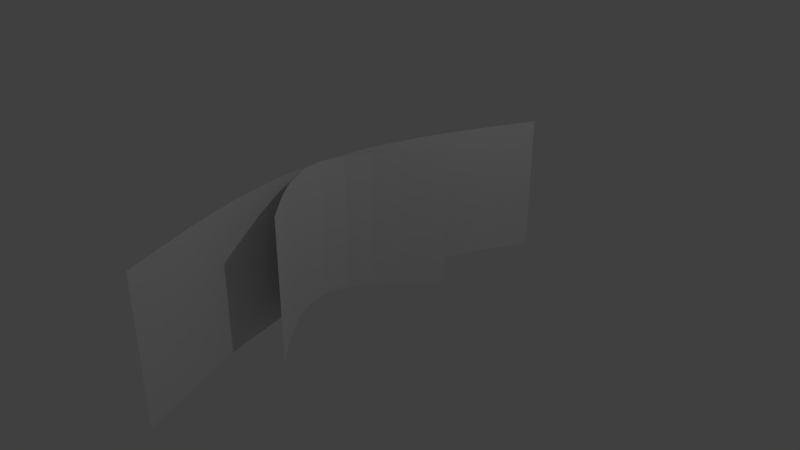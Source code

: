 # Source: CurvedMesh1.blend  (saved by Blender 2.79.0; exported with 4.5.12 LTS)
import bpy
from mathutils import Matrix  # noqa: F401  (used for matrix-valued properties, if any)

bpy.ops.wm.read_factory_settings(use_empty=True)
scene = bpy.context.scene
scene.name = 'Scene'

# ---- collections
col_collection_1 = bpy.data.collections.new('Collection 1'); scene.collection.children.link(col_collection_1)

# ---- world
world_world = bpy.data.worlds.new('World'); scene.world = world_world
world_world.color = (0.05088, 0.05088, 0.05088)
world_world.use_sun_shadow = False
world_world.sun_shadow_jitter_overblur = 0.0
world_world.cycles.sampling_method = 'MANUAL'

# ---- cameras
cam_camera = bpy.data.cameras.new('Camera')
cam_camera.clip_end = 100.0
cam_camera.lens = 35.0
cam_camera.sensor_width = 32.0
cam_camera.sensor_height = 18.0
cam_camera.ortho_scale = 7.314
cam_camera.dof.focus_distance = 0.0
cam_camera.dof.aperture_fstop = 128.0

# ---- lights
light_lamp = bpy.data.lights.new('Lamp', 'POINT')
light_lamp.transmission_factor = 0.0
light_lamp.cutoff_distance = 30.0
light_lamp.energy = 100.0
light_lamp.shadow_buffer_clip_start = 1.001
light_lamp.shadow_soft_size = 0.1
light_lamp.shadow_maximum_resolution = 0.006
light_lamp.use_absolute_resolution = True

# ---- meshes
me_cube_002 = bpy.data.meshes.new('Cube.002')
me_cube_002.from_pydata([(-1.414, -1.0, 4.371e-08), (-1.414, 1.0, -4.371e-08), (0.0, -1.0, -3.246), (0.0, 1.0, -3.246), (0.0, -1.0, 3.246), (0.0, 1.0, 3.246), (-1.414, 1.0, -4.371e-08), (0.0, 1.0, -3.246), (0.0, 1.0, 3.246), (0.0, -1.0, -3.246), (0.0, -1.0, 3.246), (-1.414, -1.0, 4.371e-08), (0.0, -1.0, -3.246), (0.0, 1.0, -3.246), (0.0, 1.0, -3.246), (0.0, -1.0, -3.246), (0.0, -1.0, 3.246), (0.0, 1.0, 3.246), (0.0, 1.0, 3.246), (0.0, -1.0, 3.246)], [], [(14, 7, 3, 13), (18, 6, 1, 17), (19, 11, 6, 18), (15, 9, 7, 14), (12, 2, 9, 15), (16, 0, 11, 19), (0, 12, 15, 11), (11, 15, 14, 6), (6, 14, 13, 1), (4, 16, 19, 10), (10, 19, 18, 8), (8, 18, 17, 5)])
me_cube_002.use_remesh_preserve_volume = False
me_cube_002.use_remesh_preserve_attributes = False
me_cube_002.use_mirror_vertex_groups = False
me_cube_002.update()
me_cube_001 = bpy.data.meshes.new('Cube.001')
me_cube_001.from_pydata([(-1.0, -1.0, -1.0), (-1.0, -1.0, 1.0), (-1.0, 1.0, -1.0), (-1.0, 1.0, 1.0), (1.0, -1.0, -1.0), (1.0, -1.0, 1.0), (-1.0, -1.0, 1.0), (-1.0, 1.0, 1.0), (1.0, -1.0, 1.0), (-1.0, 1.0, -1.0), (1.0, -1.0, -1.0), (-1.0, -1.0, -1.0), (-1.0, 1.0, -1.0), (-1.0, 1.0, 1.0), (-1.0, 1.0, 1.0), (-1.0, 1.0, -1.0), (1.0, -1.0, -1.0), (1.0, -1.0, 1.0), (1.0, -1.0, 1.0), (1.0, -1.0, -1.0)], [], [(14, 7, 3, 13), (18, 6, 1, 17), (19, 11, 6, 18), (15, 9, 7, 14), (12, 2, 9, 15), (16, 0, 11, 19), (0, 12, 15, 11), (11, 15, 14, 6), (6, 14, 13, 1), (4, 16, 19, 10), (10, 19, 18, 8), (8, 18, 17, 5)])
me_cube_001.use_remesh_preserve_volume = False
me_cube_001.use_remesh_preserve_attributes = False
me_cube_001.use_mirror_vertex_groups = False
me_cube_001.update()

# ---- objects
ob_cube_001 = bpy.data.objects.new('Cube.001', me_cube_002)
ob_cube = bpy.data.objects.new('Cube', me_cube_001)
ob_lamp = bpy.data.objects.new('Lamp', light_lamp)
ob_camera = bpy.data.objects.new('Camera', cam_camera)

# ---- transforms, parenting, visibility, modifiers, constraints
ob_cube_001.location = (0.0, 0.0, 0.0)
ob_cube_001.rotation_euler = (1.571, 0.0, 0.0)
ob_cube_001.lineart.crease_threshold = 0.0
_m = ob_cube_001.modifiers.new('Subsurf', 'SUBSURF')
_m.uv_smooth = 'PRESERVE_CORNERS'
_m.quality = 2
_m.levels = 6
_m.show_only_control_edges = False
ob_cube.location = (0.0, 0.0, 0.0)
ob_cube.rotation_euler = (0.0, 0.0, -0.7854)
ob_cube.hide_viewport = True
ob_cube.lineart.crease_threshold = 0.0
_m = ob_cube.modifiers.new('Subsurf', 'SUBSURF')
_m.uv_smooth = 'PRESERVE_CORNERS'
_m.quality = 2
_m.levels = 6
_m.show_only_control_edges = False
ob_lamp.location = (4.076, 1.005, 5.904)
ob_lamp.rotation_euler = (0.6503, 0.05522, 1.866)
ob_lamp.lock_rotations_4d = False
ob_lamp.empty_display_type = 'ARROWS'
ob_lamp.color = (0.0, 0.0, 0.0, 0.0)
ob_lamp.lineart.crease_threshold = 0.0
ob_camera.location = (7.481, -6.508, 5.344)
ob_camera.rotation_euler = (1.109, 0.0, 0.8149)
ob_camera.lock_rotations_4d = False
ob_camera.empty_display_type = 'ARROWS'
ob_camera.color = (0.0, 0.0, 0.0, 0.0)
ob_camera.display_type = 'WIRE'
ob_camera.lineart.crease_threshold = 0.0

# ---- collection membership
col_collection_1.objects.link(ob_cube_001)
col_collection_1.objects.link(ob_cube)
col_collection_1.objects.link(ob_lamp)
col_collection_1.objects.link(ob_camera)

# ---- scene / render settings (as saved in the file)
scene.camera = ob_camera
scene.frame_start = 1; scene.frame_end = 250; scene.frame_set(1)
scene.render.engine = 'BLENDER_EEVEE_NEXT'
scene.render.resolution_percentage = 50
scene.render.dither_intensity = 0.0
scene.cycles.use_denoising = False
scene.cycles.samples = 128
scene.cycles.sampling_pattern = 'TABULATED_SOBOL'
scene.cycles.use_adaptive_sampling = False
scene.cycles.use_light_tree = False
scene.cycles.blur_glossy = 0.0
scene.cycles.sample_clamp_indirect = 0.0
scene.view_settings.view_transform = 'Standard'
bpy.context.view_layer.update()

